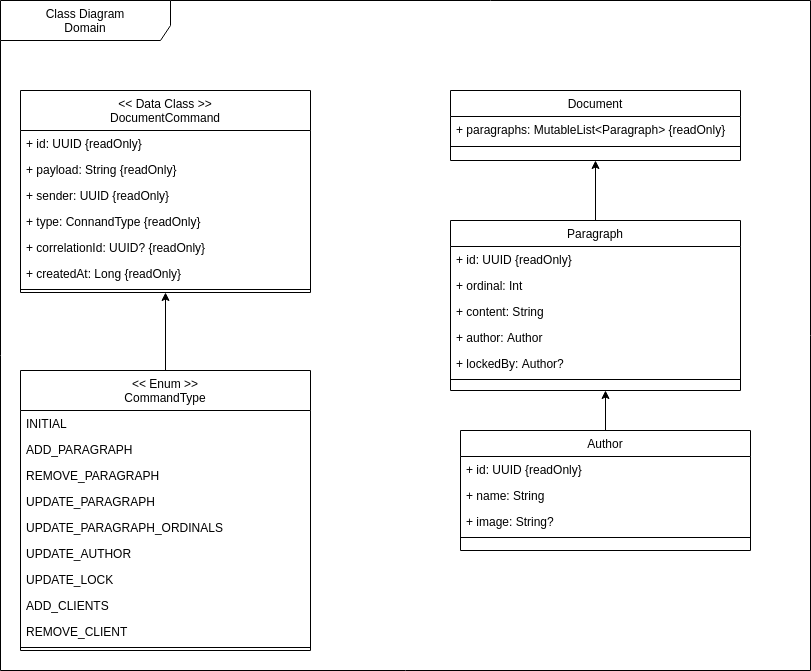

The diagram above was exported from draw.io. Its source (the exported page's mxGraphModel, read from the mxfile embedded in the PNG):
<mxGraphModel dx="1460" dy="1083" grid="1" gridSize="10" guides="1" tooltips="1" connect="1" arrows="1" fold="1" page="1" pageScale="1" pageWidth="827" pageHeight="1169" math="0" shadow="0">
  <root>
    <mxCell id="WIyWlLk6GJQsqaUBKTNV-0" />
    <mxCell id="WIyWlLk6GJQsqaUBKTNV-1" parent="WIyWlLk6GJQsqaUBKTNV-0" />
    <mxCell id="94" value="Class Diagram&lt;br&gt;Domain" style="shape=umlFrame;whiteSpace=wrap;html=1;width=170;height=40;" parent="WIyWlLk6GJQsqaUBKTNV-1" vertex="1">
      <mxGeometry x="20" y="100" width="810" height="670" as="geometry" />
    </mxCell>
    <mxCell id="44" value="Document" style="swimlane;fontStyle=0;align=center;verticalAlign=top;childLayout=stackLayout;horizontal=1;startSize=26;horizontalStack=0;resizeParent=1;resizeLast=0;collapsible=1;marginBottom=0;rounded=0;shadow=0;strokeWidth=1;" parent="WIyWlLk6GJQsqaUBKTNV-1" vertex="1">
      <mxGeometry x="470" y="190" width="290" height="70" as="geometry">
        <mxRectangle x="130" y="380" width="160" height="26" as="alternateBounds" />
      </mxGeometry>
    </mxCell>
    <mxCell id="45" value="+ paragraphs: MutableList&lt;Paragraph&gt; {readOnly}" style="text;align=left;verticalAlign=top;spacingLeft=4;spacingRight=4;overflow=hidden;rotatable=0;points=[[0,0.5],[1,0.5]];portConstraint=eastwest;" parent="44" vertex="1">
      <mxGeometry y="26" width="290" height="26" as="geometry" />
    </mxCell>
    <mxCell id="48" value="" style="line;html=1;strokeWidth=1;align=left;verticalAlign=middle;spacingTop=-1;spacingLeft=3;spacingRight=3;rotatable=0;labelPosition=right;points=[];portConstraint=eastwest;" parent="44" vertex="1">
      <mxGeometry y="52" width="290" height="8" as="geometry" />
    </mxCell>
    <mxCell id="93" style="edgeStyle=orthogonalEdgeStyle;rounded=0;orthogonalLoop=1;jettySize=auto;html=1;" parent="WIyWlLk6GJQsqaUBKTNV-1" source="53" edge="1">
      <mxGeometry relative="1" as="geometry">
        <mxPoint x="625" y="490" as="targetPoint" />
      </mxGeometry>
    </mxCell>
    <mxCell id="53" value="Author" style="swimlane;fontStyle=0;align=center;verticalAlign=top;childLayout=stackLayout;horizontal=1;startSize=26;horizontalStack=0;resizeParent=1;resizeLast=0;collapsible=1;marginBottom=0;rounded=0;shadow=0;strokeWidth=1;" parent="WIyWlLk6GJQsqaUBKTNV-1" vertex="1">
      <mxGeometry x="480" y="530" width="290" height="120" as="geometry">
        <mxRectangle x="130" y="380" width="160" height="26" as="alternateBounds" />
      </mxGeometry>
    </mxCell>
    <mxCell id="54" value="+ id: UUID {readOnly}" style="text;align=left;verticalAlign=top;spacingLeft=4;spacingRight=4;overflow=hidden;rotatable=0;points=[[0,0.5],[1,0.5]];portConstraint=eastwest;" parent="53" vertex="1">
      <mxGeometry y="26" width="290" height="26" as="geometry" />
    </mxCell>
    <mxCell id="57" value="+ name: String " style="text;align=left;verticalAlign=top;spacingLeft=4;spacingRight=4;overflow=hidden;rotatable=0;points=[[0,0.5],[1,0.5]];portConstraint=eastwest;" parent="53" vertex="1">
      <mxGeometry y="52" width="290" height="26" as="geometry" />
    </mxCell>
    <mxCell id="58" value="+ image: String?" style="text;align=left;verticalAlign=top;spacingLeft=4;spacingRight=4;overflow=hidden;rotatable=0;points=[[0,0.5],[1,0.5]];portConstraint=eastwest;" parent="53" vertex="1">
      <mxGeometry y="78" width="290" height="26" as="geometry" />
    </mxCell>
    <mxCell id="55" value="" style="line;html=1;strokeWidth=1;align=left;verticalAlign=middle;spacingTop=-1;spacingLeft=3;spacingRight=3;rotatable=0;labelPosition=right;points=[];portConstraint=eastwest;" parent="53" vertex="1">
      <mxGeometry y="104" width="290" height="6" as="geometry" />
    </mxCell>
    <mxCell id="92" style="edgeStyle=orthogonalEdgeStyle;rounded=0;orthogonalLoop=1;jettySize=auto;html=1;entryX=0.5;entryY=1;entryDx=0;entryDy=0;" parent="WIyWlLk6GJQsqaUBKTNV-1" source="59" target="44" edge="1">
      <mxGeometry relative="1" as="geometry" />
    </mxCell>
    <mxCell id="59" value="Paragraph" style="swimlane;fontStyle=0;align=center;verticalAlign=top;childLayout=stackLayout;horizontal=1;startSize=26;horizontalStack=0;resizeParent=1;resizeLast=0;collapsible=1;marginBottom=0;rounded=0;shadow=0;strokeWidth=1;" parent="WIyWlLk6GJQsqaUBKTNV-1" vertex="1">
      <mxGeometry x="470" y="320" width="290" height="170" as="geometry">
        <mxRectangle x="130" y="380" width="160" height="26" as="alternateBounds" />
      </mxGeometry>
    </mxCell>
    <mxCell id="60" value="+ id: UUID {readOnly}" style="text;align=left;verticalAlign=top;spacingLeft=4;spacingRight=4;overflow=hidden;rotatable=0;points=[[0,0.5],[1,0.5]];portConstraint=eastwest;" parent="59" vertex="1">
      <mxGeometry y="26" width="290" height="26" as="geometry" />
    </mxCell>
    <mxCell id="61" value="+ ordinal: Int" style="text;align=left;verticalAlign=top;spacingLeft=4;spacingRight=4;overflow=hidden;rotatable=0;points=[[0,0.5],[1,0.5]];portConstraint=eastwest;" parent="59" vertex="1">
      <mxGeometry y="52" width="290" height="26" as="geometry" />
    </mxCell>
    <mxCell id="62" value="+ content: String" style="text;align=left;verticalAlign=top;spacingLeft=4;spacingRight=4;overflow=hidden;rotatable=0;points=[[0,0.5],[1,0.5]];portConstraint=eastwest;" parent="59" vertex="1">
      <mxGeometry y="78" width="290" height="26" as="geometry" />
    </mxCell>
    <mxCell id="67" value="+ author: Author" style="text;align=left;verticalAlign=top;spacingLeft=4;spacingRight=4;overflow=hidden;rotatable=0;points=[[0,0.5],[1,0.5]];portConstraint=eastwest;" parent="59" vertex="1">
      <mxGeometry y="104" width="290" height="26" as="geometry" />
    </mxCell>
    <mxCell id="66" value="+ lockedBy: Author?" style="text;align=left;verticalAlign=top;spacingLeft=4;spacingRight=4;overflow=hidden;rotatable=0;points=[[0,0.5],[1,0.5]];portConstraint=eastwest;" parent="59" vertex="1">
      <mxGeometry y="130" width="290" height="26" as="geometry" />
    </mxCell>
    <mxCell id="65" style="line;html=1;strokeWidth=1;align=left;verticalAlign=middle;spacingTop=-1;spacingLeft=3;spacingRight=3;rotatable=0;labelPosition=right;points=[];portConstraint=eastwest;" parent="59" vertex="1">
      <mxGeometry y="156" width="290" height="6" as="geometry" />
    </mxCell>
    <mxCell id="68" value="&lt;&lt; Data Class &gt;&gt;&#10;DocumentCommand" style="swimlane;fontStyle=0;align=center;verticalAlign=top;childLayout=stackLayout;horizontal=1;startSize=40;horizontalStack=0;resizeParent=1;resizeLast=0;collapsible=1;marginBottom=0;rounded=0;shadow=0;strokeWidth=1;" parent="WIyWlLk6GJQsqaUBKTNV-1" vertex="1">
      <mxGeometry x="40" y="190" width="290" height="202" as="geometry">
        <mxRectangle x="130" y="380" width="160" height="26" as="alternateBounds" />
      </mxGeometry>
    </mxCell>
    <mxCell id="69" value="+ id: UUID {readOnly}" style="text;align=left;verticalAlign=top;spacingLeft=4;spacingRight=4;overflow=hidden;rotatable=0;points=[[0,0.5],[1,0.5]];portConstraint=eastwest;" parent="68" vertex="1">
      <mxGeometry y="40" width="290" height="26" as="geometry" />
    </mxCell>
    <mxCell id="70" value="+ payload: String {readOnly}" style="text;align=left;verticalAlign=top;spacingLeft=4;spacingRight=4;overflow=hidden;rotatable=0;points=[[0,0.5],[1,0.5]];portConstraint=eastwest;" parent="68" vertex="1">
      <mxGeometry y="66" width="290" height="26" as="geometry" />
    </mxCell>
    <mxCell id="71" value="+ sender: UUID {readOnly}" style="text;align=left;verticalAlign=top;spacingLeft=4;spacingRight=4;overflow=hidden;rotatable=0;points=[[0,0.5],[1,0.5]];portConstraint=eastwest;" parent="68" vertex="1">
      <mxGeometry y="92" width="290" height="26" as="geometry" />
    </mxCell>
    <mxCell id="72" value="+ type: ConnandType {readOnly}" style="text;align=left;verticalAlign=top;spacingLeft=4;spacingRight=4;overflow=hidden;rotatable=0;points=[[0,0.5],[1,0.5]];portConstraint=eastwest;" parent="68" vertex="1">
      <mxGeometry y="118" width="290" height="26" as="geometry" />
    </mxCell>
    <mxCell id="73" value="+ correlationId: UUID? {readOnly}" style="text;align=left;verticalAlign=top;spacingLeft=4;spacingRight=4;overflow=hidden;rotatable=0;points=[[0,0.5],[1,0.5]];portConstraint=eastwest;" parent="68" vertex="1">
      <mxGeometry y="144" width="290" height="26" as="geometry" />
    </mxCell>
    <mxCell id="75" value="+ createdAt: Long {readOnly}" style="text;align=left;verticalAlign=top;spacingLeft=4;spacingRight=4;overflow=hidden;rotatable=0;points=[[0,0.5],[1,0.5]];portConstraint=eastwest;" parent="68" vertex="1">
      <mxGeometry y="170" width="290" height="26" as="geometry" />
    </mxCell>
    <mxCell id="74" style="line;html=1;strokeWidth=1;align=left;verticalAlign=middle;spacingTop=-1;spacingLeft=3;spacingRight=3;rotatable=0;labelPosition=right;points=[];portConstraint=eastwest;" parent="68" vertex="1">
      <mxGeometry y="196" width="290" height="6" as="geometry" />
    </mxCell>
    <mxCell id="91" style="edgeStyle=orthogonalEdgeStyle;rounded=0;orthogonalLoop=1;jettySize=auto;html=1;entryX=0.5;entryY=1;entryDx=0;entryDy=0;" parent="WIyWlLk6GJQsqaUBKTNV-1" source="76" target="68" edge="1">
      <mxGeometry relative="1" as="geometry" />
    </mxCell>
    <mxCell id="76" value="&lt;&lt; Enum &gt;&gt;&#10;CommandType" style="swimlane;fontStyle=0;align=center;verticalAlign=top;childLayout=stackLayout;horizontal=1;startSize=40;horizontalStack=0;resizeParent=1;resizeLast=0;collapsible=1;marginBottom=0;rounded=0;shadow=0;strokeWidth=1;" parent="WIyWlLk6GJQsqaUBKTNV-1" vertex="1">
      <mxGeometry x="40" y="470" width="290" height="280" as="geometry">
        <mxRectangle x="130" y="380" width="160" height="26" as="alternateBounds" />
      </mxGeometry>
    </mxCell>
    <mxCell id="77" value="INITIAL" style="text;align=left;verticalAlign=top;spacingLeft=4;spacingRight=4;overflow=hidden;rotatable=0;points=[[0,0.5],[1,0.5]];portConstraint=eastwest;" parent="76" vertex="1">
      <mxGeometry y="40" width="290" height="26" as="geometry" />
    </mxCell>
    <mxCell id="78" value="ADD_PARAGRAPH" style="text;align=left;verticalAlign=top;spacingLeft=4;spacingRight=4;overflow=hidden;rotatable=0;points=[[0,0.5],[1,0.5]];portConstraint=eastwest;" parent="76" vertex="1">
      <mxGeometry y="66" width="290" height="26" as="geometry" />
    </mxCell>
    <mxCell id="79" value="REMOVE_PARAGRAPH" style="text;align=left;verticalAlign=top;spacingLeft=4;spacingRight=4;overflow=hidden;rotatable=0;points=[[0,0.5],[1,0.5]];portConstraint=eastwest;" parent="76" vertex="1">
      <mxGeometry y="92" width="290" height="26" as="geometry" />
    </mxCell>
    <mxCell id="80" value="UPDATE_PARAGRAPH" style="text;align=left;verticalAlign=top;spacingLeft=4;spacingRight=4;overflow=hidden;rotatable=0;points=[[0,0.5],[1,0.5]];portConstraint=eastwest;" parent="76" vertex="1">
      <mxGeometry y="118" width="290" height="26" as="geometry" />
    </mxCell>
    <mxCell id="81" value="UPDATE_PARAGRAPH_ORDINALS" style="text;align=left;verticalAlign=top;spacingLeft=4;spacingRight=4;overflow=hidden;rotatable=0;points=[[0,0.5],[1,0.5]];portConstraint=eastwest;" parent="76" vertex="1">
      <mxGeometry y="144" width="290" height="26" as="geometry" />
    </mxCell>
    <mxCell id="82" value="UPDATE_AUTHOR" style="text;align=left;verticalAlign=top;spacingLeft=4;spacingRight=4;overflow=hidden;rotatable=0;points=[[0,0.5],[1,0.5]];portConstraint=eastwest;" parent="76" vertex="1">
      <mxGeometry y="170" width="290" height="26" as="geometry" />
    </mxCell>
    <mxCell id="86" value="UPDATE_LOCK" style="text;align=left;verticalAlign=top;spacingLeft=4;spacingRight=4;overflow=hidden;rotatable=0;points=[[0,0.5],[1,0.5]];portConstraint=eastwest;" parent="76" vertex="1">
      <mxGeometry y="196" width="290" height="26" as="geometry" />
    </mxCell>
    <mxCell id="85" value="ADD_CLIENTS" style="text;align=left;verticalAlign=top;spacingLeft=4;spacingRight=4;overflow=hidden;rotatable=0;points=[[0,0.5],[1,0.5]];portConstraint=eastwest;" parent="76" vertex="1">
      <mxGeometry y="222" width="290" height="26" as="geometry" />
    </mxCell>
    <mxCell id="84" value="REMOVE_CLIENT" style="text;align=left;verticalAlign=top;spacingLeft=4;spacingRight=4;overflow=hidden;rotatable=0;points=[[0,0.5],[1,0.5]];portConstraint=eastwest;" parent="76" vertex="1">
      <mxGeometry y="248" width="290" height="26" as="geometry" />
    </mxCell>
    <mxCell id="83" style="line;html=1;strokeWidth=1;align=left;verticalAlign=middle;spacingTop=-1;spacingLeft=3;spacingRight=3;rotatable=0;labelPosition=right;points=[];portConstraint=eastwest;" parent="76" vertex="1">
      <mxGeometry y="274" width="290" height="6" as="geometry" />
    </mxCell>
  </root>
</mxGraphModel>